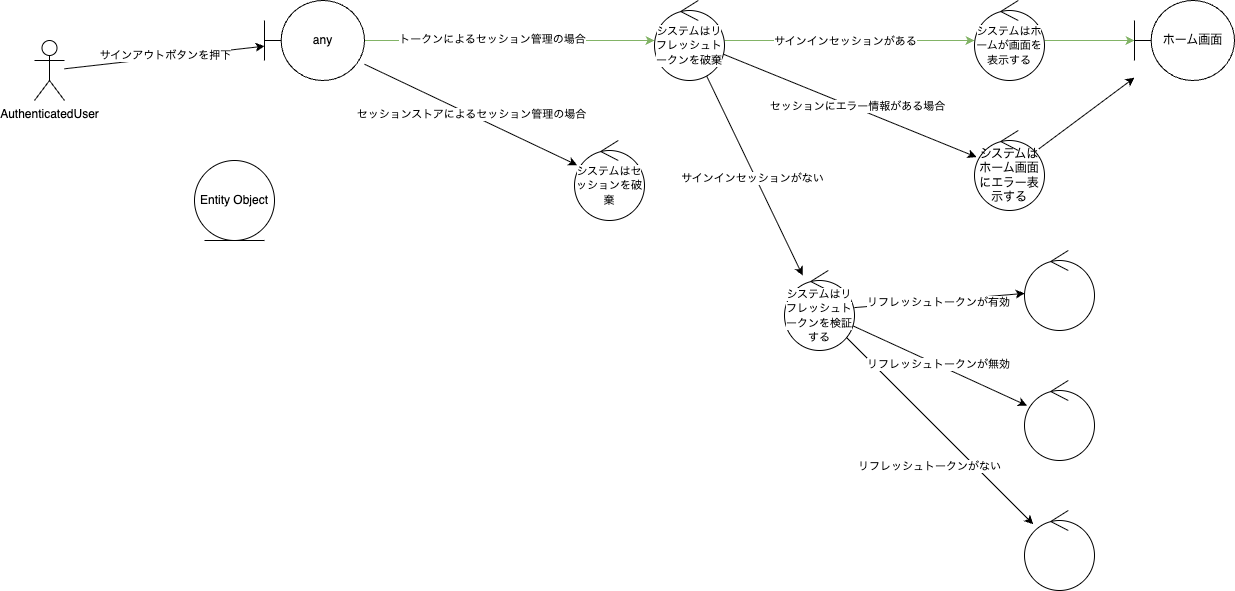

The diagram above was exported from draw.io. Its source (the exported page's mxGraphModel, read from the mxfile embedded in the PNG):
<mxGraphModel dx="761" dy="538" grid="1" gridSize="10" guides="1" tooltips="1" connect="1" arrows="1" fold="1" page="1" pageScale="1" pageWidth="1654" pageHeight="1169" math="0" shadow="0">
  <root>
    <mxCell id="0" />
    <mxCell id="1" parent="0" />
    <mxCell id="7" style="edgeStyle=none;html=1;" parent="1" source="2" target="4" edge="1">
      <mxGeometry relative="1" as="geometry" />
    </mxCell>
    <mxCell id="8" value="サインアウトボタンを押下" style="edgeLabel;html=1;align=center;verticalAlign=middle;resizable=0;points=[];" parent="7" vertex="1" connectable="0">
      <mxGeometry x="-0.0009" y="2" relative="1" as="geometry">
        <mxPoint as="offset" />
      </mxGeometry>
    </mxCell>
    <mxCell id="2" value="AuthenticatedUser" style="shape=umlActor;verticalLabelPosition=bottom;verticalAlign=top;html=1;outlineConnect=0;" parent="1" vertex="1">
      <mxGeometry x="50" y="140" width="30" height="60" as="geometry" />
    </mxCell>
    <mxCell id="11" style="edgeStyle=none;html=1;fillColor=#d5e8d4;strokeColor=#82b366;" parent="1" source="4" target="6" edge="1">
      <mxGeometry relative="1" as="geometry" />
    </mxCell>
    <mxCell id="45" value="トークンによるセッション管理の場合" style="edgeLabel;html=1;align=center;verticalAlign=middle;resizable=0;points=[];" vertex="1" connectable="0" parent="11">
      <mxGeometry x="-0.1241" y="2" relative="1" as="geometry">
        <mxPoint as="offset" />
      </mxGeometry>
    </mxCell>
    <mxCell id="47" value="セッションストアによるセッション管理の場合" style="edgeStyle=none;html=1;" edge="1" parent="1" source="4" target="46">
      <mxGeometry relative="1" as="geometry" />
    </mxCell>
    <mxCell id="4" value="any" style="shape=umlBoundary;whiteSpace=wrap;html=1;" parent="1" vertex="1">
      <mxGeometry x="280" y="100" width="100" height="80" as="geometry" />
    </mxCell>
    <mxCell id="5" value="Entity Object" style="ellipse;shape=umlEntity;whiteSpace=wrap;html=1;" parent="1" vertex="1">
      <mxGeometry x="210" y="260" width="80" height="80" as="geometry" />
    </mxCell>
    <mxCell id="14" value="" style="edgeStyle=none;html=1;fillColor=#d5e8d4;strokeColor=#82b366;" parent="1" source="6" target="13" edge="1">
      <mxGeometry relative="1" as="geometry" />
    </mxCell>
    <mxCell id="15" value="サインインセッションがある" style="edgeLabel;html=1;align=center;verticalAlign=middle;resizable=0;points=[];" parent="14" vertex="1" connectable="0">
      <mxGeometry x="-0.3646" y="2" relative="1" as="geometry">
        <mxPoint x="41" y="2" as="offset" />
      </mxGeometry>
    </mxCell>
    <mxCell id="17" value="" style="edgeStyle=none;html=1;fillColor=#f5f5f5;strokeColor=#000000;" parent="1" source="6" target="16" edge="1">
      <mxGeometry relative="1" as="geometry" />
    </mxCell>
    <mxCell id="18" value="サインインセッションがない" style="edgeLabel;html=1;align=center;verticalAlign=middle;resizable=0;points=[];" parent="17" vertex="1" connectable="0">
      <mxGeometry x="0.0083" y="-3" relative="1" as="geometry">
        <mxPoint as="offset" />
      </mxGeometry>
    </mxCell>
    <mxCell id="29" value="" style="edgeStyle=none;html=1;endArrow=classic;endFill=1;" parent="1" source="6" target="28" edge="1">
      <mxGeometry relative="1" as="geometry" />
    </mxCell>
    <mxCell id="30" value="セッションにエラー情報がある場合" style="edgeLabel;html=1;align=center;verticalAlign=middle;resizable=0;points=[];" parent="29" vertex="1" connectable="0">
      <mxGeometry x="0.0476" y="3" relative="1" as="geometry">
        <mxPoint y="1" as="offset" />
      </mxGeometry>
    </mxCell>
    <mxCell id="6" value="&lt;span style=&quot;font-size: 11px; background-color: rgb(255, 255, 255);&quot;&gt;システムはリフレッシュトークンを破棄&lt;/span&gt;" style="ellipse;shape=umlControl;whiteSpace=wrap;html=1;" parent="1" vertex="1">
      <mxGeometry x="670" y="100" width="70" height="80" as="geometry" />
    </mxCell>
    <mxCell id="22" style="edgeStyle=none;html=1;fillColor=#d5e8d4;strokeColor=#82b366;" parent="1" source="13" target="21" edge="1">
      <mxGeometry relative="1" as="geometry" />
    </mxCell>
    <mxCell id="13" value="&lt;span style=&quot;font-size: 11px; background-color: rgb(255, 255, 255);&quot;&gt;システムはホームが画面を表示する&lt;/span&gt;" style="ellipse;shape=umlControl;whiteSpace=wrap;html=1;" parent="1" vertex="1">
      <mxGeometry x="990" y="100" width="70" height="80" as="geometry" />
    </mxCell>
    <mxCell id="33" value="" style="edgeStyle=none;html=1;strokeColor=#000000;endArrow=classic;endFill=1;" parent="1" source="16" target="32" edge="1">
      <mxGeometry relative="1" as="geometry" />
    </mxCell>
    <mxCell id="34" value="リフレッシュトークンがない" style="edgeLabel;html=1;align=center;verticalAlign=middle;resizable=0;points=[];" parent="33" vertex="1" connectable="0">
      <mxGeometry x="0.3668" y="3" relative="1" as="geometry">
        <mxPoint x="-47" y="3" as="offset" />
      </mxGeometry>
    </mxCell>
    <mxCell id="36" value="" style="edgeStyle=none;html=1;strokeColor=#000000;endArrow=classic;endFill=1;" parent="1" source="16" target="35" edge="1">
      <mxGeometry relative="1" as="geometry" />
    </mxCell>
    <mxCell id="37" value="リフレッシュトークンが無効" style="edgeLabel;html=1;align=center;verticalAlign=middle;resizable=0;points=[];" parent="36" vertex="1" connectable="0">
      <mxGeometry x="-0.0258" y="1" relative="1" as="geometry">
        <mxPoint as="offset" />
      </mxGeometry>
    </mxCell>
    <mxCell id="41" value="" style="edgeStyle=none;html=1;strokeColor=#000000;endArrow=classic;endFill=1;" parent="1" source="16" target="40" edge="1">
      <mxGeometry relative="1" as="geometry" />
    </mxCell>
    <mxCell id="42" value="リフレッシュトークンが有効" style="edgeLabel;html=1;align=center;verticalAlign=middle;resizable=0;points=[];" parent="41" vertex="1" connectable="0">
      <mxGeometry x="-0.0155" y="-1" relative="1" as="geometry">
        <mxPoint as="offset" />
      </mxGeometry>
    </mxCell>
    <mxCell id="16" value="&lt;span style=&quot;font-size: 11px; background-color: rgb(255, 255, 255);&quot;&gt;システムはリフレッシュトークンを検証する&lt;/span&gt;" style="ellipse;shape=umlControl;whiteSpace=wrap;html=1;" parent="1" vertex="1">
      <mxGeometry x="800" y="370" width="70" height="80" as="geometry" />
    </mxCell>
    <mxCell id="21" value="ホーム画面" style="shape=umlBoundary;whiteSpace=wrap;html=1;" parent="1" vertex="1">
      <mxGeometry x="1150" y="100" width="100" height="80" as="geometry" />
    </mxCell>
    <mxCell id="31" style="edgeStyle=none;html=1;strokeColor=#000000;endArrow=classic;endFill=1;" parent="1" source="28" target="21" edge="1">
      <mxGeometry relative="1" as="geometry" />
    </mxCell>
    <mxCell id="28" value="システムはホーム画面にエラー表示する" style="ellipse;shape=umlControl;whiteSpace=wrap;html=1;" parent="1" vertex="1">
      <mxGeometry x="990" y="230" width="70" height="80" as="geometry" />
    </mxCell>
    <mxCell id="32" value="" style="ellipse;shape=umlControl;whiteSpace=wrap;html=1;" parent="1" vertex="1">
      <mxGeometry x="1040" y="610" width="70" height="80" as="geometry" />
    </mxCell>
    <mxCell id="35" value="" style="ellipse;shape=umlControl;whiteSpace=wrap;html=1;" parent="1" vertex="1">
      <mxGeometry x="1040" y="480" width="70" height="80" as="geometry" />
    </mxCell>
    <mxCell id="40" value="" style="ellipse;shape=umlControl;whiteSpace=wrap;html=1;" parent="1" vertex="1">
      <mxGeometry x="1040" y="350" width="70" height="80" as="geometry" />
    </mxCell>
    <mxCell id="46" value="&lt;span style=&quot;font-size: 11px; background-color: rgb(255, 255, 255);&quot;&gt;システムはセッションを破棄&lt;/span&gt;" style="ellipse;shape=umlControl;whiteSpace=wrap;html=1;" vertex="1" parent="1">
      <mxGeometry x="590" y="240" width="70" height="80" as="geometry" />
    </mxCell>
  </root>
</mxGraphModel>